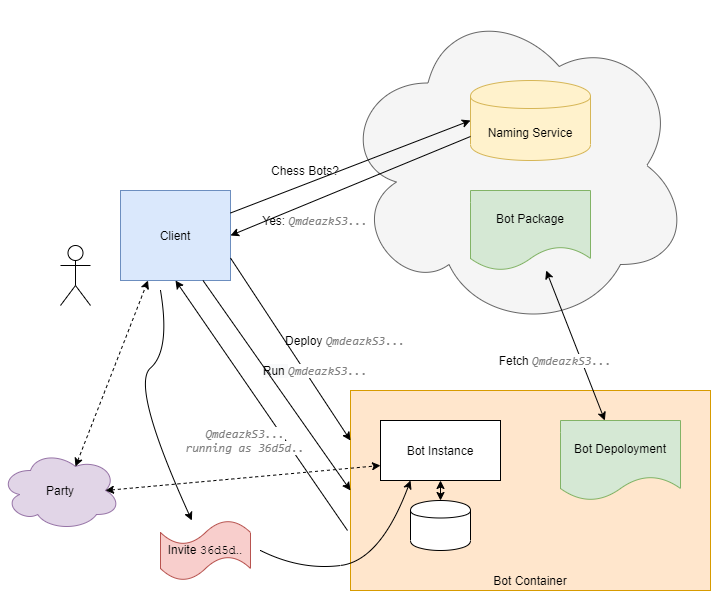

The diagram above was exported from draw.io. Its source (the exported page's mxGraphModel, read from the mxfile embedded in the PNG):
<mxGraphModel dx="1971" dy="1194" grid="1" gridSize="10" guides="1" tooltips="1" connect="1" arrows="1" fold="1" page="1" pageScale="1" pageWidth="1100" pageHeight="850" math="0" shadow="0">
  <root>
    <mxCell id="0" />
    <mxCell id="1" parent="0" />
    <mxCell id="niZiicKpQuHwefC-C1UQ-10" value="" style="ellipse;shape=cloud;whiteSpace=wrap;html=1;fillColor=#f5f5f5;strokeColor=#666666;fontColor=#333333;" vertex="1" parent="1">
      <mxGeometry x="430" y="20" width="350" height="330" as="geometry" />
    </mxCell>
    <mxCell id="niZiicKpQuHwefC-C1UQ-2" value="Bot Container" style="rounded=0;whiteSpace=wrap;html=1;verticalAlign=bottom;fillColor=#ffe6cc;strokeColor=#d79b00;" vertex="1" parent="1">
      <mxGeometry x="440" y="410" width="360" height="200" as="geometry" />
    </mxCell>
    <mxCell id="niZiicKpQuHwefC-C1UQ-3" value="Bot Package" style="shape=document;whiteSpace=wrap;html=1;boundedLbl=1;fillColor=#d5e8d4;strokeColor=#82b366;" vertex="1" parent="1">
      <mxGeometry x="560" y="210" width="120" height="80" as="geometry" />
    </mxCell>
    <mxCell id="niZiicKpQuHwefC-C1UQ-4" value="Naming Service" style="shape=cylinder;whiteSpace=wrap;html=1;boundedLbl=1;backgroundOutline=1;fillColor=#fff2cc;strokeColor=#d6b656;" vertex="1" parent="1">
      <mxGeometry x="560" y="100" width="120" height="80" as="geometry" />
    </mxCell>
    <mxCell id="niZiicKpQuHwefC-C1UQ-5" value="" style="shape=umlActor;verticalLabelPosition=bottom;labelBackgroundColor=#ffffff;verticalAlign=top;html=1;outlineConnect=0;" vertex="1" parent="1">
      <mxGeometry x="150" y="265" width="30" height="60" as="geometry" />
    </mxCell>
    <mxCell id="niZiicKpQuHwefC-C1UQ-8" value="Client" style="rounded=0;whiteSpace=wrap;html=1;fillColor=#dae8fc;strokeColor=#6c8ebf;" vertex="1" parent="1">
      <mxGeometry x="210" y="210" width="110" height="90" as="geometry" />
    </mxCell>
    <mxCell id="niZiicKpQuHwefC-C1UQ-9" value="Bot Depoloyment" style="shape=document;whiteSpace=wrap;html=1;boundedLbl=1;fillColor=#d5e8d4;strokeColor=#82b366;" vertex="1" parent="1">
      <mxGeometry x="650" y="440" width="120" height="80" as="geometry" />
    </mxCell>
    <mxCell id="niZiicKpQuHwefC-C1UQ-11" value="Bot Instance" style="rounded=0;whiteSpace=wrap;html=1;" vertex="1" parent="1">
      <mxGeometry x="470" y="440" width="120" height="60" as="geometry" />
    </mxCell>
    <mxCell id="niZiicKpQuHwefC-C1UQ-12" value="" style="shape=cylinder;whiteSpace=wrap;html=1;boundedLbl=1;backgroundOutline=1;" vertex="1" parent="1">
      <mxGeometry x="500" y="520" width="60" height="50" as="geometry" />
    </mxCell>
    <mxCell id="niZiicKpQuHwefC-C1UQ-13" value="" style="endArrow=classic;startArrow=none;html=1;exitX=1;exitY=0.25;exitDx=0;exitDy=0;entryX=0;entryY=0.5;entryDx=0;entryDy=0;startFill=0;" edge="1" parent="1" source="niZiicKpQuHwefC-C1UQ-8" target="niZiicKpQuHwefC-C1UQ-4">
      <mxGeometry width="50" height="50" relative="1" as="geometry">
        <mxPoint x="310" y="610" as="sourcePoint" />
        <mxPoint x="550" y="140" as="targetPoint" />
      </mxGeometry>
    </mxCell>
    <mxCell id="niZiicKpQuHwefC-C1UQ-15" value="" style="endArrow=classic;html=1;startArrow=classic;startFill=1;" edge="1" parent="1" source="niZiicKpQuHwefC-C1UQ-3" target="niZiicKpQuHwefC-C1UQ-9">
      <mxGeometry width="50" height="50" relative="1" as="geometry">
        <mxPoint x="150" y="700" as="sourcePoint" />
        <mxPoint x="200" y="650" as="targetPoint" />
      </mxGeometry>
    </mxCell>
    <mxCell id="niZiicKpQuHwefC-C1UQ-16" value="" style="endArrow=classic;html=1;entryX=0;entryY=0.25;entryDx=0;entryDy=0;exitX=1;exitY=0.75;exitDx=0;exitDy=0;" edge="1" parent="1" source="niZiicKpQuHwefC-C1UQ-8" target="niZiicKpQuHwefC-C1UQ-2">
      <mxGeometry width="50" height="50" relative="1" as="geometry">
        <mxPoint x="150" y="700" as="sourcePoint" />
        <mxPoint x="200" y="650" as="targetPoint" />
      </mxGeometry>
    </mxCell>
    <mxCell id="niZiicKpQuHwefC-C1UQ-17" value="Chess Bots?" style="text;html=1;strokeColor=none;fillColor=none;align=center;verticalAlign=middle;whiteSpace=wrap;rounded=0;" vertex="1" parent="1">
      <mxGeometry x="350" y="180" width="90" height="20" as="geometry" />
    </mxCell>
    <mxCell id="niZiicKpQuHwefC-C1UQ-19" value="" style="endArrow=classic;html=1;exitX=0;exitY=0.7;exitDx=0;exitDy=0;entryX=1;entryY=0.5;entryDx=0;entryDy=0;" edge="1" parent="1" source="niZiicKpQuHwefC-C1UQ-4" target="niZiicKpQuHwefC-C1UQ-8">
      <mxGeometry width="50" height="50" relative="1" as="geometry">
        <mxPoint x="150" y="700" as="sourcePoint" />
        <mxPoint x="200" y="650" as="targetPoint" />
      </mxGeometry>
    </mxCell>
    <mxCell id="niZiicKpQuHwefC-C1UQ-20" value="Yes:&amp;nbsp;&lt;span style=&quot;color: rgb(128 , 128 , 128) ; font-style: italic ; background-color: rgb(255 , 255 , 255) ; font-family: &amp;#34;consolas&amp;#34; ; font-size: 9pt&quot;&gt;QmdeazkS3...&lt;/span&gt;" style="text;html=1;strokeColor=none;fillColor=none;align=center;verticalAlign=middle;whiteSpace=wrap;rounded=0;" vertex="1" parent="1">
      <mxGeometry x="360" y="230" width="90" height="20" as="geometry" />
    </mxCell>
    <mxCell id="niZiicKpQuHwefC-C1UQ-21" value="Deploy&amp;nbsp;&lt;span style=&quot;color: rgb(128 , 128 , 128) ; font-style: italic ; background-color: rgb(255 , 255 , 255) ; font-family: &amp;#34;consolas&amp;#34; ; font-size: 9pt&quot;&gt;QmdeazkS3...&lt;/span&gt;" style="text;html=1;strokeColor=none;fillColor=none;align=center;verticalAlign=middle;whiteSpace=wrap;rounded=0;" vertex="1" parent="1">
      <mxGeometry x="370" y="350" width="130" height="20" as="geometry" />
    </mxCell>
    <mxCell id="niZiicKpQuHwefC-C1UQ-22" value="Fetch&amp;nbsp;&lt;span style=&quot;color: rgb(128 , 128 , 128) ; font-style: italic ; background-color: rgb(255 , 255 , 255) ; font-family: &amp;#34;consolas&amp;#34; ; font-size: 9pt&quot;&gt;QmdeazkS3...&lt;/span&gt;" style="text;html=1;strokeColor=none;fillColor=none;align=center;verticalAlign=middle;whiteSpace=wrap;rounded=0;" vertex="1" parent="1">
      <mxGeometry x="580" y="370" width="130" height="20" as="geometry" />
    </mxCell>
    <mxCell id="niZiicKpQuHwefC-C1UQ-23" value="Party" style="ellipse;shape=cloud;whiteSpace=wrap;html=1;fillColor=#e1d5e7;strokeColor=#9673a6;" vertex="1" parent="1">
      <mxGeometry x="90" y="470" width="120" height="80" as="geometry" />
    </mxCell>
    <mxCell id="niZiicKpQuHwefC-C1UQ-24" value="&lt;span style=&quot;font-size: 9pt ; background-color: rgb(248 , 249 , 250)&quot;&gt;Run&amp;nbsp;&lt;/span&gt;&lt;span style=&quot;color: rgb(128 , 128 , 128) ; font-style: italic ; background-color: rgb(255 , 255 , 255) ; font-family: &amp;#34;consolas&amp;#34; ; font-size: 9pt&quot;&gt;QmdeazkS3...&lt;/span&gt;" style="text;html=1;strokeColor=none;fillColor=none;align=center;verticalAlign=middle;whiteSpace=wrap;rounded=0;" vertex="1" parent="1">
      <mxGeometry x="340" y="380" width="130" height="20" as="geometry" />
    </mxCell>
    <mxCell id="niZiicKpQuHwefC-C1UQ-25" value="" style="endArrow=classic;html=1;entryX=0;entryY=0.5;entryDx=0;entryDy=0;exitX=0.75;exitY=1;exitDx=0;exitDy=0;" edge="1" parent="1" source="niZiicKpQuHwefC-C1UQ-8" target="niZiicKpQuHwefC-C1UQ-2">
      <mxGeometry width="50" height="50" relative="1" as="geometry">
        <mxPoint x="110" y="740" as="sourcePoint" />
        <mxPoint x="160" y="690" as="targetPoint" />
      </mxGeometry>
    </mxCell>
    <mxCell id="niZiicKpQuHwefC-C1UQ-26" value="" style="endArrow=classic;html=1;entryX=0.5;entryY=1;entryDx=0;entryDy=0;" edge="1" parent="1" target="niZiicKpQuHwefC-C1UQ-8">
      <mxGeometry width="50" height="50" relative="1" as="geometry">
        <mxPoint x="437" y="550" as="sourcePoint" />
        <mxPoint x="160" y="630" as="targetPoint" />
      </mxGeometry>
    </mxCell>
    <mxCell id="niZiicKpQuHwefC-C1UQ-28" value="&lt;span style=&quot;color: rgb(128 , 128 , 128) ; font-style: italic ; background-color: rgb(255 , 255 , 255) ; font-family: &amp;#34;consolas&amp;#34; ; font-size: 9pt&quot;&gt;QmdeazkS3... running as 36d5d..&lt;/span&gt;" style="text;html=1;strokeColor=none;fillColor=none;align=center;verticalAlign=middle;whiteSpace=wrap;rounded=0;" vertex="1" parent="1">
      <mxGeometry x="270" y="450" width="130" height="20" as="geometry" />
    </mxCell>
    <mxCell id="niZiicKpQuHwefC-C1UQ-29" value="" style="endArrow=classic;startArrow=classic;html=1;entryX=0;entryY=0.75;entryDx=0;entryDy=0;exitX=0.875;exitY=0.5;exitDx=0;exitDy=0;exitPerimeter=0;dashed=1;" edge="1" parent="1" source="niZiicKpQuHwefC-C1UQ-23" target="niZiicKpQuHwefC-C1UQ-11">
      <mxGeometry width="50" height="50" relative="1" as="geometry">
        <mxPoint x="140" y="680" as="sourcePoint" />
        <mxPoint x="190" y="630" as="targetPoint" />
      </mxGeometry>
    </mxCell>
    <mxCell id="niZiicKpQuHwefC-C1UQ-30" value="" style="endArrow=classic;startArrow=classic;html=1;entryX=0.25;entryY=1;entryDx=0;entryDy=0;exitX=0.625;exitY=0.2;exitDx=0;exitDy=0;exitPerimeter=0;dashed=1;" edge="1" parent="1" source="niZiicKpQuHwefC-C1UQ-23" target="niZiicKpQuHwefC-C1UQ-8">
      <mxGeometry width="50" height="50" relative="1" as="geometry">
        <mxPoint x="255" y="550" as="sourcePoint" />
        <mxPoint x="510" y="510" as="targetPoint" />
      </mxGeometry>
    </mxCell>
    <mxCell id="niZiicKpQuHwefC-C1UQ-31" value="Invite &lt;font face=&quot;Courier New&quot;&gt;36d5d&lt;/font&gt;.." style="shape=tape;whiteSpace=wrap;html=1;fillColor=#f8cecc;strokeColor=#b85450;" vertex="1" parent="1">
      <mxGeometry x="250" y="540" width="90" height="60" as="geometry" />
    </mxCell>
    <mxCell id="niZiicKpQuHwefC-C1UQ-32" value="" style="endArrow=classic;startArrow=classic;html=1;entryX=0.5;entryY=1;entryDx=0;entryDy=0;exitX=0.5;exitY=0;exitDx=0;exitDy=0;" edge="1" parent="1" source="niZiicKpQuHwefC-C1UQ-12" target="niZiicKpQuHwefC-C1UQ-11">
      <mxGeometry width="50" height="50" relative="1" as="geometry">
        <mxPoint x="70" y="760" as="sourcePoint" />
        <mxPoint x="120" y="710" as="targetPoint" />
      </mxGeometry>
    </mxCell>
    <mxCell id="niZiicKpQuHwefC-C1UQ-33" value="" style="curved=1;endArrow=classic;html=1;" edge="1" parent="1" target="niZiicKpQuHwefC-C1UQ-31">
      <mxGeometry width="50" height="50" relative="1" as="geometry">
        <mxPoint x="250" y="310" as="sourcePoint" />
        <mxPoint x="280" y="355" as="targetPoint" />
        <Array as="points">
          <mxPoint x="260" y="370" />
          <mxPoint x="220" y="405" />
        </Array>
      </mxGeometry>
    </mxCell>
    <mxCell id="niZiicKpQuHwefC-C1UQ-34" value="" style="curved=1;endArrow=classic;html=1;entryX=0.25;entryY=1;entryDx=0;entryDy=0;" edge="1" parent="1" target="niZiicKpQuHwefC-C1UQ-11">
      <mxGeometry width="50" height="50" relative="1" as="geometry">
        <mxPoint x="350" y="570" as="sourcePoint" />
        <mxPoint x="140" y="630" as="targetPoint" />
        <Array as="points">
          <mxPoint x="390" y="590" />
          <mxPoint x="470" y="580" />
        </Array>
      </mxGeometry>
    </mxCell>
  </root>
</mxGraphModel>